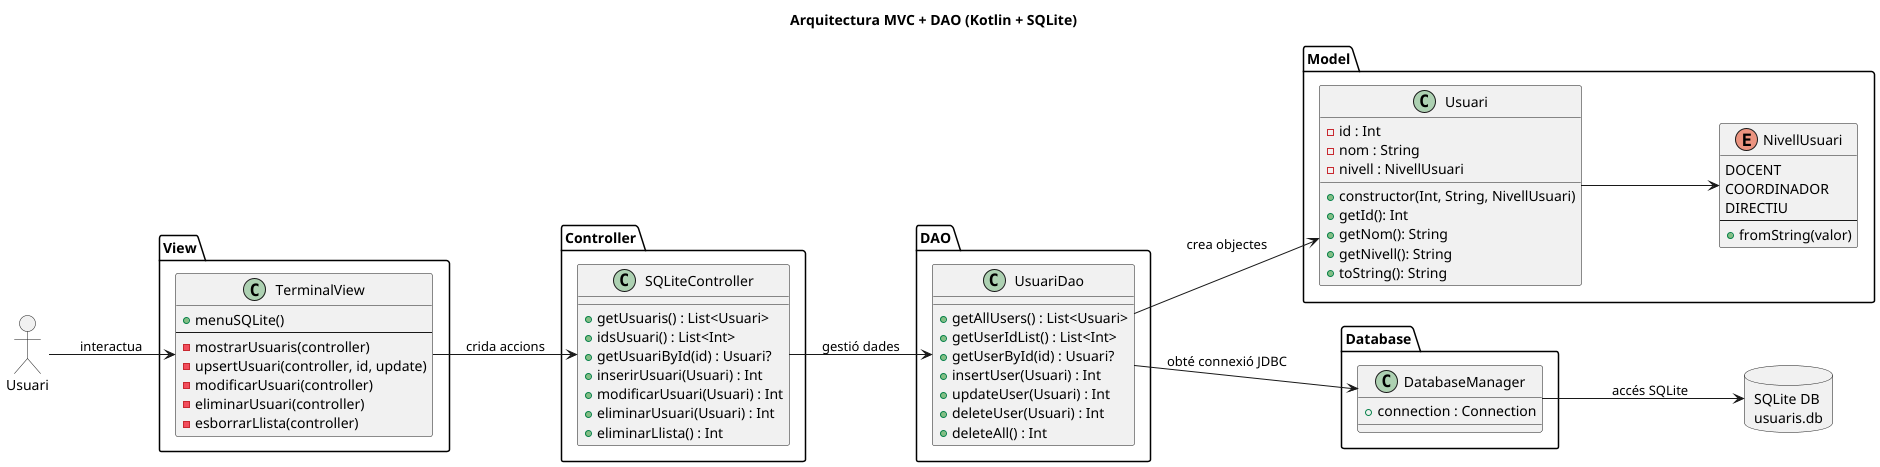

The diagram above was rendered by PlantUML. Its source (embedded in the PNG):
@startuml
allowmixing

left to right direction

title Arquitectura MVC + DAO (Kotlin + SQLite)

actor "Usuari" as User

package "View" {

    class TerminalView {
        +menuSQLite()
        --
        -mostrarUsuaris(controller)
        -upsertUsuari(controller, id, update)
        -modificarUsuari(controller)
        -eliminarUsuari(controller)
        -esborrarLlista(controller)
    }

}

package "Controller" {

    class SQLiteController {
        +getUsuaris() : List<Usuari>
        +idsUsuari() : List<Int>
        +getUsuariById(id) : Usuari?
        +inserirUsuari(Usuari) : Int
        +modificarUsuari(Usuari) : Int
        +eliminarUsuari(Usuari) : Int
        +eliminarLlista() : Int
    }

}

package "Model" {

    class Usuari {
        -id : Int
        -nom : String
        -nivell : NivellUsuari
        +constructor(Int, String, NivellUsuari)
        +getId(): Int
        +getNom(): String
        +getNivell(): String
        +toString(): String
    }

    enum NivellUsuari {
        DOCENT
        COORDINADOR
        DIRECTIU
        --
        +fromString(valor)
    }

}

package "DAO" {

    class UsuariDao {
        +getAllUsers() : List<Usuari>
        +getUserIdList() : List<Int>
        +getUserById(id) : Usuari?
        +insertUser(Usuari) : Int
        +updateUser(Usuari) : Int
        +deleteUser(Usuari) : Int
        +deleteAll() : Int
    }

}

package "Database" {

    class DatabaseManager {
        +connection : Connection
    }
}

database "SQLite DB\nusuaris.db" as DB


User --> TerminalView : interactua

TerminalView --> SQLiteController : crida accions
SQLiteController --> UsuariDao : gestió dades

UsuariDao --> DatabaseManager : obté connexió JDBC
DatabaseManager --> DB : accés SQLite

UsuariDao --> Usuari : crea objectes
Usuari --> NivellUsuari

@enduml